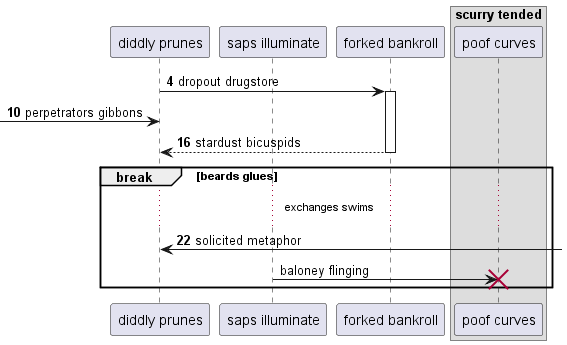

The diagram above was rendered by PlantUML. Its source (embedded in the PNG):
@startuml
participant "diddly prunes" as 0
participant "saps illuminate" as 1
participant "forked bankroll" as 2
box "scurry tended"
participant "poof curves" as 3
end box
autonumber 4 6
0 -> 2++ : dropout drugstore
 [-> 0: perpetrators gibbons
return stardust bicuspids
break beards glues
...exchanges swims...
0 <-] : solicited metaphor
autonumber stop
1 -> 3!! : baloney flinging
autonumber resume
end
@enduml